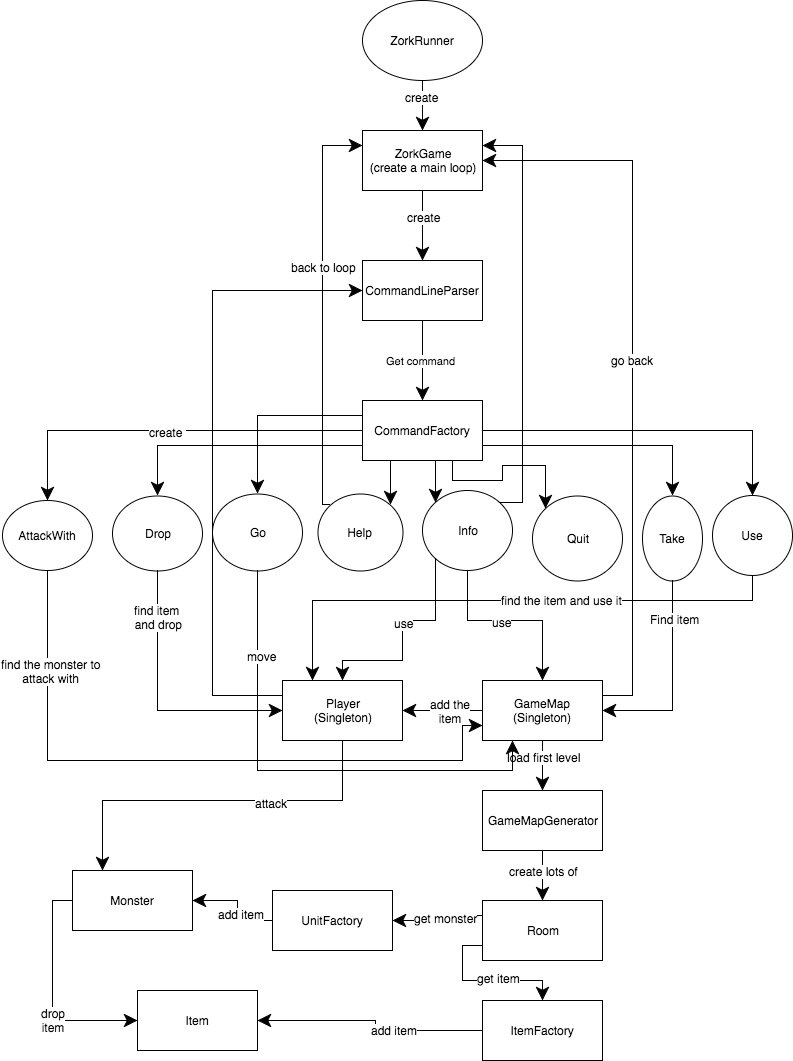

The diagram above was exported from draw.io. Its source (the exported page's mxGraphModel, read from the mxfile embedded in the PNG):
<mxGraphModel dx="950" dy="554" grid="1" gridSize="10" guides="1" tooltips="1" connect="1" arrows="1" fold="1" page="1" pageScale="1" pageWidth="1652" pageHeight="1169" math="0" shadow="0">
  <root>
    <mxCell id="0" />
    <mxCell id="1" parent="0" />
    <mxCell id="5b12c4e79a9b585b-1" value="ZorkRunner" style="ellipse;whiteSpace=wrap;html=1;" vertex="1" parent="1">
      <mxGeometry x="410" y="20" width="120" height="80" as="geometry" />
    </mxCell>
    <mxCell id="5b12c4e79a9b585b-2" value="ZorkGame&lt;div&gt;(create a main loop)&lt;/div&gt;" style="whiteSpace=wrap;html=1;" vertex="1" parent="1">
      <mxGeometry x="410" y="150" width="120" height="60" as="geometry" />
    </mxCell>
    <mxCell id="5b12c4e79a9b585b-3" style="edgeStyle=orthogonalEdgeStyle;rounded=0;html=1;exitX=0.5;exitY=1;entryX=0.5;entryY=0;startArrow=none;startFill=0;startSize=10;endArrow=classic;endFill=1;endSize=11;jettySize=auto;orthogonalLoop=1;" edge="1" parent="1" source="5b12c4e79a9b585b-1" target="5b12c4e79a9b585b-2">
      <mxGeometry relative="1" as="geometry" />
    </mxCell>
    <mxCell id="5b12c4e79a9b585b-6" value="create" style="text;html=1;resizable=0;points=[];align=center;verticalAlign=middle;labelBackgroundColor=#ffffff;" vertex="1" connectable="0" parent="5b12c4e79a9b585b-3">
      <mxGeometry x="-0.36" y="-1" relative="1" as="geometry">
        <mxPoint as="offset" />
      </mxGeometry>
    </mxCell>
    <mxCell id="5b12c4e79a9b585b-4" value="CommandLineParser" style="whiteSpace=wrap;html=1;" vertex="1" parent="1">
      <mxGeometry x="410" y="280" width="120" height="60" as="geometry" />
    </mxCell>
    <mxCell id="5b12c4e79a9b585b-5" style="edgeStyle=orthogonalEdgeStyle;rounded=0;html=1;exitX=0.5;exitY=1;entryX=0.5;entryY=0;startArrow=none;startFill=0;startSize=10;endArrow=classic;endFill=1;endSize=11;jettySize=auto;orthogonalLoop=1;" edge="1" parent="1" source="5b12c4e79a9b585b-2" target="5b12c4e79a9b585b-4">
      <mxGeometry relative="1" as="geometry" />
    </mxCell>
    <mxCell id="5b12c4e79a9b585b-7" value="create" style="text;html=1;resizable=0;points=[];align=center;verticalAlign=middle;labelBackgroundColor=#ffffff;" vertex="1" connectable="0" parent="5b12c4e79a9b585b-5">
      <mxGeometry x="-0.25" y="1" relative="1" as="geometry">
        <mxPoint as="offset" />
      </mxGeometry>
    </mxCell>
    <mxCell id="5b12c4e79a9b585b-8" value="CommandFactory" style="whiteSpace=wrap;html=1;" vertex="1" parent="1">
      <mxGeometry x="410" y="420" width="120" height="60" as="geometry" />
    </mxCell>
    <mxCell id="5b12c4e79a9b585b-9" value="Get command&amp;nbsp;" style="edgeStyle=orthogonalEdgeStyle;rounded=0;html=1;exitX=0.5;exitY=1;entryX=0.5;entryY=0;startArrow=none;startFill=0;startSize=10;endArrow=classic;endFill=1;endSize=11;jettySize=auto;orthogonalLoop=1;" edge="1" parent="1" source="5b12c4e79a9b585b-4" target="5b12c4e79a9b585b-8">
      <mxGeometry relative="1" as="geometry" />
    </mxCell>
    <mxCell id="5b12c4e79a9b585b-10" value="AttackWith" style="ellipse;whiteSpace=wrap;html=1;" vertex="1" parent="1">
      <mxGeometry x="50" y="520" width="90" height="70" as="geometry" />
    </mxCell>
    <mxCell id="5b12c4e79a9b585b-11" style="edgeStyle=orthogonalEdgeStyle;rounded=0;html=1;exitX=0;exitY=0.5;entryX=0.5;entryY=0;startArrow=none;startFill=0;startSize=10;endArrow=classic;endFill=1;endSize=11;jettySize=auto;orthogonalLoop=1;" edge="1" parent="1" source="5b12c4e79a9b585b-8" target="5b12c4e79a9b585b-10">
      <mxGeometry relative="1" as="geometry" />
    </mxCell>
    <mxCell id="5b12c4e79a9b585b-12" value="create&amp;nbsp;" style="text;html=1;resizable=0;points=[];align=center;verticalAlign=middle;labelBackgroundColor=#ffffff;" vertex="1" connectable="0" parent="5b12c4e79a9b585b-11">
      <mxGeometry x="0.0108" y="1" relative="1" as="geometry">
        <mxPoint as="offset" />
      </mxGeometry>
    </mxCell>
    <mxCell id="5b12c4e79a9b585b-13" value="Drop" style="ellipse;whiteSpace=wrap;html=1;" vertex="1" parent="1">
      <mxGeometry x="160" y="515" width="90" height="75" as="geometry" />
    </mxCell>
    <mxCell id="5b12c4e79a9b585b-14" value="Go" style="ellipse;whiteSpace=wrap;html=1;" vertex="1" parent="1">
      <mxGeometry x="260" y="513" width="90" height="77" as="geometry" />
    </mxCell>
    <mxCell id="5b12c4e79a9b585b-15" value="Help" style="ellipse;whiteSpace=wrap;html=1;" vertex="1" parent="1">
      <mxGeometry x="365" y="513" width="85" height="77" as="geometry" />
    </mxCell>
    <mxCell id="5b12c4e79a9b585b-16" value="Info" style="ellipse;whiteSpace=wrap;html=1;" vertex="1" parent="1">
      <mxGeometry x="470" y="510" width="90" height="80" as="geometry" />
    </mxCell>
    <mxCell id="5b12c4e79a9b585b-17" value="Quit" style="ellipse;whiteSpace=wrap;html=1;" vertex="1" parent="1">
      <mxGeometry x="580" y="515" width="90" height="85" as="geometry" />
    </mxCell>
    <mxCell id="5b12c4e79a9b585b-18" value="Take" style="ellipse;whiteSpace=wrap;html=1;" vertex="1" parent="1">
      <mxGeometry x="690" y="515" width="60" height="85" as="geometry" />
    </mxCell>
    <mxCell id="5b12c4e79a9b585b-19" value="Use" style="ellipse;whiteSpace=wrap;html=1;" vertex="1" parent="1">
      <mxGeometry x="760" y="515" width="80" height="80" as="geometry" />
    </mxCell>
    <mxCell id="5b12c4e79a9b585b-20" style="edgeStyle=orthogonalEdgeStyle;rounded=0;html=1;exitX=0;exitY=0.75;entryX=0.5;entryY=0;startArrow=none;startFill=0;startSize=10;endArrow=classic;endFill=1;endSize=11;jettySize=auto;orthogonalLoop=1;" edge="1" parent="1" source="5b12c4e79a9b585b-8" target="5b12c4e79a9b585b-13">
      <mxGeometry relative="1" as="geometry" />
    </mxCell>
    <mxCell id="5b12c4e79a9b585b-22" style="edgeStyle=orthogonalEdgeStyle;rounded=0;html=1;exitX=0;exitY=0.25;entryX=0.5;entryY=0;startArrow=none;startFill=0;startSize=10;endArrow=classic;endFill=1;endSize=11;jettySize=auto;orthogonalLoop=1;" edge="1" parent="1" source="5b12c4e79a9b585b-8" target="5b12c4e79a9b585b-14">
      <mxGeometry relative="1" as="geometry" />
    </mxCell>
    <mxCell id="5b12c4e79a9b585b-23" style="edgeStyle=orthogonalEdgeStyle;rounded=0;html=1;exitX=0.25;exitY=1;entryX=1;entryY=0;startArrow=none;startFill=0;startSize=10;endArrow=classic;endFill=1;endSize=11;jettySize=auto;orthogonalLoop=1;" edge="1" parent="1" source="5b12c4e79a9b585b-8" target="5b12c4e79a9b585b-15">
      <mxGeometry relative="1" as="geometry" />
    </mxCell>
    <mxCell id="5b12c4e79a9b585b-24" style="edgeStyle=orthogonalEdgeStyle;rounded=0;html=1;exitX=0.5;exitY=1;entryX=0;entryY=0;startArrow=none;startFill=0;startSize=10;endArrow=classic;endFill=1;endSize=11;jettySize=auto;orthogonalLoop=1;" edge="1" parent="1" source="5b12c4e79a9b585b-8" target="5b12c4e79a9b585b-16">
      <mxGeometry relative="1" as="geometry" />
    </mxCell>
    <mxCell id="5b12c4e79a9b585b-25" style="edgeStyle=orthogonalEdgeStyle;rounded=0;html=1;exitX=0.75;exitY=1;entryX=0;entryY=0;startArrow=none;startFill=0;startSize=10;endArrow=classic;endFill=1;endSize=11;jettySize=auto;orthogonalLoop=1;" edge="1" parent="1" source="5b12c4e79a9b585b-8" target="5b12c4e79a9b585b-17">
      <mxGeometry relative="1" as="geometry" />
    </mxCell>
    <mxCell id="5b12c4e79a9b585b-26" style="edgeStyle=orthogonalEdgeStyle;rounded=0;html=1;exitX=1;exitY=0.75;entryX=0.5;entryY=0;startArrow=none;startFill=0;startSize=10;endArrow=classic;endFill=1;endSize=11;jettySize=auto;orthogonalLoop=1;" edge="1" parent="1" source="5b12c4e79a9b585b-8" target="5b12c4e79a9b585b-18">
      <mxGeometry relative="1" as="geometry" />
    </mxCell>
    <mxCell id="5b12c4e79a9b585b-27" style="edgeStyle=orthogonalEdgeStyle;rounded=0;html=1;exitX=1;exitY=0.5;entryX=0.5;entryY=0;startArrow=none;startFill=0;startSize=10;endArrow=classic;endFill=1;endSize=11;jettySize=auto;orthogonalLoop=1;" edge="1" parent="1" source="5b12c4e79a9b585b-8" target="5b12c4e79a9b585b-19">
      <mxGeometry relative="1" as="geometry" />
    </mxCell>
    <mxCell id="5b12c4e79a9b585b-29" value="GameMap (Singleton)" style="whiteSpace=wrap;html=1;" vertex="1" parent="1">
      <mxGeometry x="530" y="700" width="120" height="60" as="geometry" />
    </mxCell>
    <mxCell id="5b12c4e79a9b585b-30" style="edgeStyle=orthogonalEdgeStyle;rounded=0;html=1;exitX=0.5;exitY=1;entryX=0.5;entryY=0;startArrow=none;startFill=0;startSize=10;endArrow=classic;endFill=1;endSize=11;jettySize=auto;orthogonalLoop=1;" edge="1" parent="1" source="5b12c4e79a9b585b-16" target="5b12c4e79a9b585b-29">
      <mxGeometry relative="1" as="geometry" />
    </mxCell>
    <mxCell id="5b12c4e79a9b585b-36" value="use" style="text;html=1;resizable=0;points=[];align=center;verticalAlign=middle;labelBackgroundColor=#ffffff;" vertex="1" connectable="0" parent="5b12c4e79a9b585b-30">
      <mxGeometry x="-0.0968" y="-1" relative="1" as="geometry">
        <mxPoint as="offset" />
      </mxGeometry>
    </mxCell>
    <mxCell id="5b12c4e79a9b585b-31" value="Player&lt;div&gt;(Singleton)&lt;/div&gt;" style="whiteSpace=wrap;html=1;" vertex="1" parent="1">
      <mxGeometry x="330" y="700" width="120" height="60" as="geometry" />
    </mxCell>
    <mxCell id="5b12c4e79a9b585b-32" style="edgeStyle=orthogonalEdgeStyle;rounded=0;html=1;exitX=0;exitY=1;entryX=0.5;entryY=0;startArrow=none;startFill=0;startSize=10;endArrow=classic;endFill=1;endSize=11;jettySize=auto;orthogonalLoop=1;" edge="1" parent="1" source="5b12c4e79a9b585b-16" target="5b12c4e79a9b585b-31">
      <mxGeometry relative="1" as="geometry">
        <Array as="points">
          <mxPoint x="483" y="640" />
          <mxPoint x="450" y="640" />
          <mxPoint x="450" y="680" />
          <mxPoint x="390" y="680" />
        </Array>
      </mxGeometry>
    </mxCell>
    <mxCell id="5b12c4e79a9b585b-35" value="use" style="text;html=1;resizable=0;points=[];align=center;verticalAlign=middle;labelBackgroundColor=#ffffff;" vertex="1" connectable="0" parent="5b12c4e79a9b585b-32">
      <mxGeometry x="-0.1238" y="2" relative="1" as="geometry">
        <mxPoint as="offset" />
      </mxGeometry>
    </mxCell>
    <mxCell id="5b12c4e79a9b585b-34" style="edgeStyle=orthogonalEdgeStyle;rounded=0;html=1;exitX=1;exitY=0;entryX=1;entryY=0.25;startArrow=none;startFill=0;startSize=10;endArrow=classic;endFill=1;endSize=11;jettySize=auto;orthogonalLoop=1;" edge="1" parent="1" source="5b12c4e79a9b585b-16" target="5b12c4e79a9b585b-2">
      <mxGeometry relative="1" as="geometry">
        <Array as="points">
          <mxPoint x="570" y="522" />
          <mxPoint x="570" y="165" />
        </Array>
      </mxGeometry>
    </mxCell>
    <mxCell id="5b12c4e79a9b585b-37" value="GameMapGenerator" style="whiteSpace=wrap;html=1;" vertex="1" parent="1">
      <mxGeometry x="530" y="810" width="120" height="60" as="geometry" />
    </mxCell>
    <mxCell id="5b12c4e79a9b585b-38" style="edgeStyle=orthogonalEdgeStyle;rounded=0;html=1;exitX=0.5;exitY=1;entryX=0.5;entryY=0;startArrow=none;startFill=0;startSize=10;endArrow=classic;endFill=1;endSize=11;jettySize=auto;orthogonalLoop=1;" edge="1" parent="1" source="5b12c4e79a9b585b-29" target="5b12c4e79a9b585b-37">
      <mxGeometry relative="1" as="geometry" />
    </mxCell>
    <mxCell id="5b12c4e79a9b585b-39" value="load first level" style="text;html=1;resizable=0;points=[];align=center;verticalAlign=middle;labelBackgroundColor=#ffffff;" vertex="1" connectable="0" parent="5b12c4e79a9b585b-38">
      <mxGeometry x="-0.36" y="1" relative="1" as="geometry">
        <mxPoint as="offset" />
      </mxGeometry>
    </mxCell>
    <mxCell id="5b12c4e79a9b585b-40" style="edgeStyle=orthogonalEdgeStyle;rounded=0;html=1;exitX=0;exitY=0;entryX=0;entryY=0.25;startArrow=none;startFill=0;startSize=10;endArrow=classic;endFill=1;endSize=11;jettySize=auto;orthogonalLoop=1;" edge="1" parent="1" source="5b12c4e79a9b585b-15" target="5b12c4e79a9b585b-2">
      <mxGeometry relative="1" as="geometry">
        <Array as="points">
          <mxPoint x="370" y="524" />
          <mxPoint x="370" y="165" />
        </Array>
      </mxGeometry>
    </mxCell>
    <mxCell id="5b12c4e79a9b585b-58" value="back to loop" style="text;html=1;resizable=0;points=[];align=center;verticalAlign=middle;labelBackgroundColor=#ffffff;" vertex="1" connectable="0" parent="5b12c4e79a9b585b-40">
      <mxGeometry x="0.2092" y="-1" relative="1" as="geometry">
        <mxPoint as="offset" />
      </mxGeometry>
    </mxCell>
    <mxCell id="5b12c4e79a9b585b-41" value="Room" style="whiteSpace=wrap;html=1;" vertex="1" parent="1">
      <mxGeometry x="530" y="920" width="120" height="60" as="geometry" />
    </mxCell>
    <mxCell id="5b12c4e79a9b585b-42" style="edgeStyle=orthogonalEdgeStyle;rounded=0;html=1;exitX=0.5;exitY=1;entryX=0.5;entryY=0;startArrow=none;startFill=0;startSize=10;endArrow=classic;endFill=1;endSize=11;jettySize=auto;orthogonalLoop=1;" edge="1" parent="1" source="5b12c4e79a9b585b-37" target="5b12c4e79a9b585b-41">
      <mxGeometry relative="1" as="geometry" />
    </mxCell>
    <mxCell id="5b12c4e79a9b585b-43" value="create lots of" style="text;html=1;resizable=0;points=[];align=center;verticalAlign=middle;labelBackgroundColor=#ffffff;" vertex="1" connectable="0" parent="5b12c4e79a9b585b-42">
      <mxGeometry x="-0.2" y="1" relative="1" as="geometry">
        <mxPoint as="offset" />
      </mxGeometry>
    </mxCell>
    <mxCell id="5b12c4e79a9b585b-44" style="edgeStyle=orthogonalEdgeStyle;rounded=0;html=1;exitX=0.5;exitY=1;entryX=0.25;entryY=1;startArrow=none;startFill=0;startSize=10;endArrow=classic;endFill=1;endSize=11;jettySize=auto;orthogonalLoop=1;" edge="1" parent="1" source="5b12c4e79a9b585b-14" target="5b12c4e79a9b585b-29">
      <mxGeometry relative="1" as="geometry" />
    </mxCell>
    <mxCell id="5b12c4e79a9b585b-45" value="move" style="text;html=1;resizable=0;points=[];align=center;verticalAlign=middle;labelBackgroundColor=#ffffff;" vertex="1" connectable="0" parent="5b12c4e79a9b585b-44">
      <mxGeometry x="-0.6484" y="4" relative="1" as="geometry">
        <mxPoint as="offset" />
      </mxGeometry>
    </mxCell>
    <mxCell id="5b12c4e79a9b585b-47" style="edgeStyle=orthogonalEdgeStyle;rounded=0;html=1;exitX=0.5;exitY=1;entryX=1;entryY=0.5;startArrow=none;startFill=0;startSize=10;endArrow=classic;endFill=1;endSize=11;jettySize=auto;orthogonalLoop=1;" edge="1" parent="1" source="5b12c4e79a9b585b-18" target="5b12c4e79a9b585b-29">
      <mxGeometry relative="1" as="geometry" />
    </mxCell>
    <mxCell id="5b12c4e79a9b585b-48" value="Find item" style="text;html=1;resizable=0;points=[];align=center;verticalAlign=middle;labelBackgroundColor=#ffffff;" vertex="1" connectable="0" parent="5b12c4e79a9b585b-47">
      <mxGeometry x="-0.6174" y="2" relative="1" as="geometry">
        <mxPoint as="offset" />
      </mxGeometry>
    </mxCell>
    <mxCell id="5b12c4e79a9b585b-52" style="edgeStyle=orthogonalEdgeStyle;rounded=0;html=1;exitX=0;exitY=0.5;entryX=1;entryY=0.5;startArrow=none;startFill=0;startSize=10;endArrow=classic;endFill=1;endSize=11;jettySize=auto;orthogonalLoop=1;" edge="1" parent="1" source="5b12c4e79a9b585b-29" target="5b12c4e79a9b585b-31">
      <mxGeometry relative="1" as="geometry" />
    </mxCell>
    <mxCell id="5b12c4e79a9b585b-53" value="add the&lt;div&gt;item&lt;/div&gt;" style="text;html=1;resizable=0;points=[];align=center;verticalAlign=middle;labelBackgroundColor=#ffffff;" vertex="1" connectable="0" parent="5b12c4e79a9b585b-52">
      <mxGeometry x="-0.1714" relative="1" as="geometry">
        <mxPoint as="offset" />
      </mxGeometry>
    </mxCell>
    <mxCell id="5b12c4e79a9b585b-54" style="edgeStyle=orthogonalEdgeStyle;rounded=0;html=1;exitX=0.5;exitY=1;entryX=0.25;entryY=0;startArrow=none;startFill=0;startSize=10;endArrow=classic;endFill=1;endSize=11;jettySize=auto;orthogonalLoop=1;" edge="1" parent="1" source="5b12c4e79a9b585b-19" target="5b12c4e79a9b585b-31">
      <mxGeometry relative="1" as="geometry">
        <Array as="points">
          <mxPoint x="800" y="620" />
          <mxPoint x="360" y="620" />
        </Array>
      </mxGeometry>
    </mxCell>
    <mxCell id="5b12c4e79a9b585b-55" value="find the item and use it" style="text;html=1;resizable=0;points=[];align=center;verticalAlign=middle;labelBackgroundColor=#ffffff;" vertex="1" connectable="0" parent="5b12c4e79a9b585b-54">
      <mxGeometry x="-0.2073" y="-1" relative="1" as="geometry">
        <mxPoint as="offset" />
      </mxGeometry>
    </mxCell>
    <mxCell id="5b12c4e79a9b585b-56" style="edgeStyle=orthogonalEdgeStyle;rounded=0;html=1;exitX=1;exitY=0.25;entryX=1;entryY=0.5;startArrow=none;startFill=0;startSize=10;endArrow=classic;endFill=1;endSize=11;jettySize=auto;orthogonalLoop=1;" edge="1" parent="1" source="5b12c4e79a9b585b-29" target="5b12c4e79a9b585b-2">
      <mxGeometry relative="1" as="geometry">
        <Array as="points">
          <mxPoint x="680" y="715" />
          <mxPoint x="680" y="180" />
        </Array>
      </mxGeometry>
    </mxCell>
    <mxCell id="5b12c4e79a9b585b-57" value="go back" style="text;html=1;resizable=0;points=[];align=center;verticalAlign=middle;labelBackgroundColor=#ffffff;" vertex="1" connectable="0" parent="5b12c4e79a9b585b-56">
      <mxGeometry x="0.0238" y="1" relative="1" as="geometry">
        <mxPoint as="offset" />
      </mxGeometry>
    </mxCell>
    <mxCell id="5b12c4e79a9b585b-59" style="edgeStyle=orthogonalEdgeStyle;rounded=0;html=1;exitX=0;exitY=0.25;entryX=0;entryY=0.5;startArrow=none;startFill=0;startSize=10;endArrow=classic;endFill=1;endSize=11;jettySize=auto;orthogonalLoop=1;" edge="1" parent="1" source="5b12c4e79a9b585b-31" target="5b12c4e79a9b585b-4">
      <mxGeometry relative="1" as="geometry">
        <Array as="points">
          <mxPoint x="260" y="715" />
          <mxPoint x="260" y="310" />
        </Array>
      </mxGeometry>
    </mxCell>
    <mxCell id="5b12c4e79a9b585b-60" style="edgeStyle=orthogonalEdgeStyle;rounded=0;html=1;exitX=0.5;exitY=1;entryX=0;entryY=0.5;startArrow=none;startFill=0;startSize=10;endArrow=classic;endFill=1;endSize=11;jettySize=auto;orthogonalLoop=1;" edge="1" parent="1" source="5b12c4e79a9b585b-13" target="5b12c4e79a9b585b-31">
      <mxGeometry relative="1" as="geometry" />
    </mxCell>
    <mxCell id="5b12c4e79a9b585b-61" value="find item&amp;nbsp;&lt;div&gt;and drop&lt;/div&gt;" style="text;html=1;resizable=0;points=[];align=center;verticalAlign=middle;labelBackgroundColor=#ffffff;" vertex="1" connectable="0" parent="5b12c4e79a9b585b-60">
      <mxGeometry x="-0.6528" y="1" relative="1" as="geometry">
        <mxPoint as="offset" />
      </mxGeometry>
    </mxCell>
    <mxCell id="5b12c4e79a9b585b-62" style="edgeStyle=orthogonalEdgeStyle;rounded=0;html=1;exitX=0.5;exitY=1;entryX=0;entryY=0.75;startArrow=none;startFill=0;startSize=10;endArrow=classic;endFill=1;endSize=11;jettySize=auto;orthogonalLoop=1;" edge="1" parent="1" source="5b12c4e79a9b585b-10" target="5b12c4e79a9b585b-29">
      <mxGeometry relative="1" as="geometry">
        <Array as="points">
          <mxPoint x="95" y="780" />
          <mxPoint x="510" y="780" />
          <mxPoint x="510" y="745" />
        </Array>
      </mxGeometry>
    </mxCell>
    <mxCell id="5b12c4e79a9b585b-72" value="find the monster to&lt;div&gt;attack with&lt;/div&gt;" style="text;html=1;resizable=0;points=[];align=center;verticalAlign=middle;labelBackgroundColor=#ffffff;" vertex="1" connectable="0" parent="5b12c4e79a9b585b-62">
      <mxGeometry x="-0.697" y="3" relative="1" as="geometry">
        <mxPoint as="offset" />
      </mxGeometry>
    </mxCell>
    <mxCell id="5b12c4e79a9b585b-63" value="Monster" style="whiteSpace=wrap;html=1;" vertex="1" parent="1">
      <mxGeometry x="120" y="890" width="120" height="60" as="geometry" />
    </mxCell>
    <mxCell id="5b12c4e79a9b585b-64" value="Item" style="whiteSpace=wrap;html=1;" vertex="1" parent="1">
      <mxGeometry x="185" y="1010" width="120" height="60" as="geometry" />
    </mxCell>
    <mxCell id="5b12c4e79a9b585b-66" style="edgeStyle=orthogonalEdgeStyle;rounded=0;html=1;exitX=0;exitY=0.75;entryX=0.5;entryY=0;startArrow=none;startFill=0;startSize=10;endArrow=classic;endFill=1;endSize=11;jettySize=auto;orthogonalLoop=1;" edge="1" parent="1" source="5b12c4e79a9b585b-41" target="5b12c4e79a9b585b-73">
      <mxGeometry relative="1" as="geometry">
        <Array as="points">
          <mxPoint x="510" y="965" />
          <mxPoint x="510" y="1000" />
          <mxPoint x="590" y="1000" />
        </Array>
      </mxGeometry>
    </mxCell>
    <mxCell id="5b12c4e79a9b585b-67" value="get item" style="text;html=1;resizable=0;points=[];align=center;verticalAlign=middle;labelBackgroundColor=#ffffff;" vertex="1" connectable="0" parent="5b12c4e79a9b585b-66">
      <mxGeometry x="0.1724" y="3" relative="1" as="geometry">
        <mxPoint as="offset" />
      </mxGeometry>
    </mxCell>
    <mxCell id="5b12c4e79a9b585b-68" style="edgeStyle=orthogonalEdgeStyle;rounded=0;html=1;exitX=0.5;exitY=1;entryX=0.25;entryY=0;startArrow=none;startFill=0;startSize=10;endArrow=classic;endFill=1;endSize=11;jettySize=auto;orthogonalLoop=1;" edge="1" parent="1" source="5b12c4e79a9b585b-31" target="5b12c4e79a9b585b-63">
      <mxGeometry relative="1" as="geometry" />
    </mxCell>
    <mxCell id="5b12c4e79a9b585b-69" value="attack" style="text;html=1;resizable=0;points=[];align=center;verticalAlign=middle;labelBackgroundColor=#ffffff;" vertex="1" connectable="0" parent="5b12c4e79a9b585b-68">
      <mxGeometry x="-0.2889" y="2" relative="1" as="geometry">
        <mxPoint as="offset" />
      </mxGeometry>
    </mxCell>
    <mxCell id="5b12c4e79a9b585b-70" style="edgeStyle=orthogonalEdgeStyle;rounded=0;html=1;exitX=0;exitY=0.5;entryX=0;entryY=0.5;startArrow=none;startFill=0;startSize=10;endArrow=classic;endFill=1;endSize=11;jettySize=auto;orthogonalLoop=1;" edge="1" parent="1" source="5b12c4e79a9b585b-63" target="5b12c4e79a9b585b-64">
      <mxGeometry relative="1" as="geometry" />
    </mxCell>
    <mxCell id="5b12c4e79a9b585b-71" value="drop&lt;div&gt;item&lt;/div&gt;" style="text;html=1;resizable=0;points=[];align=center;verticalAlign=middle;labelBackgroundColor=#ffffff;" vertex="1" connectable="0" parent="5b12c4e79a9b585b-70">
      <mxGeometry x="0.2462" y="1" relative="1" as="geometry">
        <mxPoint as="offset" />
      </mxGeometry>
    </mxCell>
    <mxCell id="5b12c4e79a9b585b-73" value="ItemFactory" style="whiteSpace=wrap;html=1;" vertex="1" parent="1">
      <mxGeometry x="530" y="1020" width="120" height="60" as="geometry" />
    </mxCell>
    <mxCell id="5b12c4e79a9b585b-74" value="UnitFactory" style="whiteSpace=wrap;html=1;" vertex="1" parent="1">
      <mxGeometry x="320" y="910" width="120" height="60" as="geometry" />
    </mxCell>
    <mxCell id="5b12c4e79a9b585b-75" style="edgeStyle=orthogonalEdgeStyle;rounded=0;html=1;exitX=0;exitY=0.5;entryX=1;entryY=0.5;startArrow=none;startFill=0;startSize=10;endArrow=classic;endFill=1;endSize=11;jettySize=auto;orthogonalLoop=1;" edge="1" parent="1" source="5b12c4e79a9b585b-73" target="5b12c4e79a9b585b-64">
      <mxGeometry relative="1" as="geometry" />
    </mxCell>
    <mxCell id="5b12c4e79a9b585b-82" value="add item" style="text;html=1;resizable=0;points=[];align=center;verticalAlign=middle;labelBackgroundColor=#ffffff;" vertex="1" connectable="0" parent="5b12c4e79a9b585b-75">
      <mxGeometry x="-0.2426" y="-1" relative="1" as="geometry">
        <mxPoint as="offset" />
      </mxGeometry>
    </mxCell>
    <mxCell id="5b12c4e79a9b585b-78" style="edgeStyle=orthogonalEdgeStyle;rounded=0;html=1;exitX=0;exitY=0.25;entryX=1;entryY=0.5;startArrow=none;startFill=0;startSize=10;endArrow=classic;endFill=1;endSize=11;jettySize=auto;orthogonalLoop=1;" edge="1" parent="1" source="5b12c4e79a9b585b-41" target="5b12c4e79a9b585b-74">
      <mxGeometry relative="1" as="geometry" />
    </mxCell>
    <mxCell id="5b12c4e79a9b585b-81" value="get monster" style="text;html=1;resizable=0;points=[];align=center;verticalAlign=middle;labelBackgroundColor=#ffffff;" vertex="1" connectable="0" parent="5b12c4e79a9b585b-78">
      <mxGeometry x="-0.2267" y="2" relative="1" as="geometry">
        <mxPoint as="offset" />
      </mxGeometry>
    </mxCell>
    <mxCell id="5b12c4e79a9b585b-79" style="edgeStyle=orthogonalEdgeStyle;rounded=0;html=1;exitX=0;exitY=0.5;entryX=1;entryY=0.5;startArrow=none;startFill=0;startSize=10;endArrow=classic;endFill=1;endSize=11;jettySize=auto;orthogonalLoop=1;" edge="1" parent="1" source="5b12c4e79a9b585b-74" target="5b12c4e79a9b585b-63">
      <mxGeometry relative="1" as="geometry" />
    </mxCell>
    <mxCell id="5b12c4e79a9b585b-80" value="add item" style="text;html=1;resizable=0;points=[];align=center;verticalAlign=middle;labelBackgroundColor=#ffffff;" vertex="1" connectable="0" parent="5b12c4e79a9b585b-79">
      <mxGeometry x="-0.3556" y="-7" relative="1" as="geometry">
        <mxPoint as="offset" />
      </mxGeometry>
    </mxCell>
  </root>
</mxGraphModel>